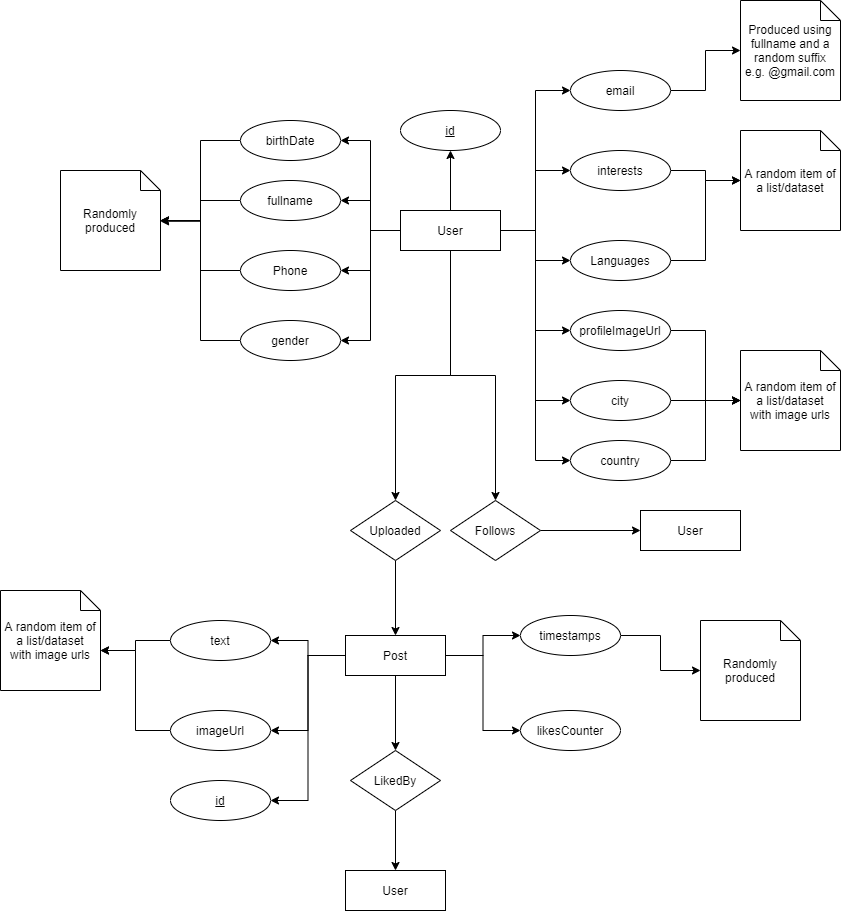

The diagram above was exported from draw.io. Its source (the exported page's mxGraphModel, read from the mxfile embedded in the PNG):
<mxGraphModel dx="1689" dy="450" grid="1" gridSize="10" guides="1" tooltips="1" connect="1" arrows="1" fold="1" page="1" pageScale="1" pageWidth="827" pageHeight="1169" math="0" shadow="0">
  <root>
    <mxCell id="0" />
    <mxCell id="1" parent="0" />
    <mxCell id="C5nNnbLH77BsYAw6zstF-22" style="edgeStyle=orthogonalEdgeStyle;rounded=0;orthogonalLoop=1;jettySize=auto;html=1;" parent="1" source="9Yy2BgaJf3J_vH2UL1ih-3" target="C5nNnbLH77BsYAw6zstF-14" edge="1">
      <mxGeometry relative="1" as="geometry" />
    </mxCell>
    <mxCell id="9Yy2BgaJf3J_vH2UL1ih-3" value="fullname" style="ellipse;whiteSpace=wrap;html=1;align=center;" parent="1" vertex="1">
      <mxGeometry x="90" y="210" width="100" height="40" as="geometry" />
    </mxCell>
    <mxCell id="C5nNnbLH77BsYAw6zstF-30" style="edgeStyle=orthogonalEdgeStyle;rounded=0;orthogonalLoop=1;jettySize=auto;html=1;entryX=1;entryY=0.5;entryDx=0;entryDy=0;entryPerimeter=0;" parent="1" source="9Yy2BgaJf3J_vH2UL1ih-4" target="C5nNnbLH77BsYAw6zstF-14" edge="1">
      <mxGeometry relative="1" as="geometry" />
    </mxCell>
    <mxCell id="9Yy2BgaJf3J_vH2UL1ih-4" value="birthDate" style="ellipse;whiteSpace=wrap;html=1;align=center;" parent="1" vertex="1">
      <mxGeometry x="90" y="150" width="100" height="40" as="geometry" />
    </mxCell>
    <mxCell id="C5nNnbLH77BsYAw6zstF-53" style="edgeStyle=orthogonalEdgeStyle;rounded=0;orthogonalLoop=1;jettySize=auto;html=1;entryX=1;entryY=0.5;entryDx=0;entryDy=0;" parent="1" source="9Yy2BgaJf3J_vH2UL1ih-14" target="9Yy2BgaJf3J_vH2UL1ih-16" edge="1">
      <mxGeometry relative="1" as="geometry" />
    </mxCell>
    <mxCell id="C5nNnbLH77BsYAw6zstF-55" style="edgeStyle=orthogonalEdgeStyle;rounded=0;orthogonalLoop=1;jettySize=auto;html=1;entryX=1;entryY=0.5;entryDx=0;entryDy=0;" parent="1" source="9Yy2BgaJf3J_vH2UL1ih-14" target="9Yy2BgaJf3J_vH2UL1ih-17" edge="1">
      <mxGeometry relative="1" as="geometry" />
    </mxCell>
    <mxCell id="C5nNnbLH77BsYAw6zstF-58" style="edgeStyle=orthogonalEdgeStyle;rounded=0;orthogonalLoop=1;jettySize=auto;html=1;entryX=0;entryY=0.5;entryDx=0;entryDy=0;" parent="1" source="9Yy2BgaJf3J_vH2UL1ih-14" target="9Yy2BgaJf3J_vH2UL1ih-38" edge="1">
      <mxGeometry relative="1" as="geometry" />
    </mxCell>
    <mxCell id="C5nNnbLH77BsYAw6zstF-60" style="edgeStyle=orthogonalEdgeStyle;rounded=0;orthogonalLoop=1;jettySize=auto;html=1;entryX=0;entryY=0.5;entryDx=0;entryDy=0;" parent="1" source="9Yy2BgaJf3J_vH2UL1ih-14" target="9Yy2BgaJf3J_vH2UL1ih-30" edge="1">
      <mxGeometry relative="1" as="geometry" />
    </mxCell>
    <mxCell id="C5nNnbLH77BsYAw6zstF-63" style="edgeStyle=orthogonalEdgeStyle;rounded=0;orthogonalLoop=1;jettySize=auto;html=1;entryX=1;entryY=0.5;entryDx=0;entryDy=0;" parent="1" source="9Yy2BgaJf3J_vH2UL1ih-14" target="9Yy2BgaJf3J_vH2UL1ih-15" edge="1">
      <mxGeometry relative="1" as="geometry" />
    </mxCell>
    <mxCell id="C5nNnbLH77BsYAw6zstF-65" style="edgeStyle=orthogonalEdgeStyle;rounded=0;orthogonalLoop=1;jettySize=auto;html=1;entryX=0.5;entryY=0;entryDx=0;entryDy=0;" parent="1" source="9Yy2BgaJf3J_vH2UL1ih-14" target="C5nNnbLH77BsYAw6zstF-64" edge="1">
      <mxGeometry relative="1" as="geometry" />
    </mxCell>
    <mxCell id="9Yy2BgaJf3J_vH2UL1ih-14" value="Post" style="whiteSpace=wrap;html=1;align=center;" parent="1" vertex="1">
      <mxGeometry x="195" y="665" width="100" height="40" as="geometry" />
    </mxCell>
    <mxCell id="9Yy2BgaJf3J_vH2UL1ih-15" value="id" style="ellipse;whiteSpace=wrap;html=1;align=center;fontStyle=4;" parent="1" vertex="1">
      <mxGeometry x="20" y="810" width="100" height="40" as="geometry" />
    </mxCell>
    <mxCell id="C5nNnbLH77BsYAw6zstF-54" style="edgeStyle=orthogonalEdgeStyle;rounded=0;orthogonalLoop=1;jettySize=auto;html=1;entryX=0;entryY=0;entryDx=100;entryDy=60;entryPerimeter=0;" parent="1" source="9Yy2BgaJf3J_vH2UL1ih-16" target="C5nNnbLH77BsYAw6zstF-52" edge="1">
      <mxGeometry relative="1" as="geometry" />
    </mxCell>
    <mxCell id="9Yy2BgaJf3J_vH2UL1ih-16" value="text" style="ellipse;whiteSpace=wrap;html=1;align=center;" parent="1" vertex="1">
      <mxGeometry x="20" y="650" width="100" height="40" as="geometry" />
    </mxCell>
    <mxCell id="C5nNnbLH77BsYAw6zstF-56" style="edgeStyle=orthogonalEdgeStyle;rounded=0;orthogonalLoop=1;jettySize=auto;html=1;entryX=0;entryY=0;entryDx=100;entryDy=60;entryPerimeter=0;" parent="1" source="9Yy2BgaJf3J_vH2UL1ih-17" target="C5nNnbLH77BsYAw6zstF-52" edge="1">
      <mxGeometry relative="1" as="geometry" />
    </mxCell>
    <mxCell id="9Yy2BgaJf3J_vH2UL1ih-17" value="imageUrl" style="ellipse;whiteSpace=wrap;html=1;align=center;" parent="1" vertex="1">
      <mxGeometry x="20" y="740" width="100" height="40" as="geometry" />
    </mxCell>
    <mxCell id="C5nNnbLH77BsYAw6zstF-48" style="edgeStyle=orthogonalEdgeStyle;rounded=0;orthogonalLoop=1;jettySize=auto;html=1;entryX=0;entryY=0.5;entryDx=0;entryDy=0;" parent="1" source="9Yy2BgaJf3J_vH2UL1ih-20" target="9Yy2BgaJf3J_vH2UL1ih-33" edge="1">
      <mxGeometry relative="1" as="geometry" />
    </mxCell>
    <mxCell id="9Yy2BgaJf3J_vH2UL1ih-20" value="Follows" style="shape=rhombus;perimeter=rhombusPerimeter;whiteSpace=wrap;html=1;align=center;" parent="1" vertex="1">
      <mxGeometry x="300" y="530" width="90" height="60" as="geometry" />
    </mxCell>
    <mxCell id="9Yy2BgaJf3J_vH2UL1ih-30" value="likesCounter" style="ellipse;whiteSpace=wrap;html=1;align=center;" parent="1" vertex="1">
      <mxGeometry x="370" y="740" width="100" height="40" as="geometry" />
    </mxCell>
    <mxCell id="C5nNnbLH77BsYAw6zstF-3" style="edgeStyle=orthogonalEdgeStyle;rounded=0;orthogonalLoop=1;jettySize=auto;html=1;entryX=1;entryY=0.5;entryDx=0;entryDy=0;" parent="1" source="9Yy2BgaJf3J_vH2UL1ih-32" target="9Yy2BgaJf3J_vH2UL1ih-3" edge="1">
      <mxGeometry relative="1" as="geometry" />
    </mxCell>
    <mxCell id="C5nNnbLH77BsYAw6zstF-21" style="edgeStyle=orthogonalEdgeStyle;rounded=0;orthogonalLoop=1;jettySize=auto;html=1;entryX=1;entryY=0.5;entryDx=0;entryDy=0;" parent="1" source="9Yy2BgaJf3J_vH2UL1ih-32" target="C5nNnbLH77BsYAw6zstF-20" edge="1">
      <mxGeometry relative="1" as="geometry" />
    </mxCell>
    <mxCell id="C5nNnbLH77BsYAw6zstF-29" style="edgeStyle=orthogonalEdgeStyle;rounded=0;orthogonalLoop=1;jettySize=auto;html=1;entryX=1;entryY=0.5;entryDx=0;entryDy=0;" parent="1" source="9Yy2BgaJf3J_vH2UL1ih-32" target="9Yy2BgaJf3J_vH2UL1ih-4" edge="1">
      <mxGeometry relative="1" as="geometry" />
    </mxCell>
    <mxCell id="C5nNnbLH77BsYAw6zstF-31" style="edgeStyle=orthogonalEdgeStyle;rounded=0;orthogonalLoop=1;jettySize=auto;html=1;entryX=0;entryY=0.5;entryDx=0;entryDy=0;" parent="1" source="9Yy2BgaJf3J_vH2UL1ih-32" target="C5nNnbLH77BsYAw6zstF-16" edge="1">
      <mxGeometry relative="1" as="geometry" />
    </mxCell>
    <mxCell id="C5nNnbLH77BsYAw6zstF-35" style="edgeStyle=orthogonalEdgeStyle;rounded=0;orthogonalLoop=1;jettySize=auto;html=1;entryX=0;entryY=0.5;entryDx=0;entryDy=0;" parent="1" source="9Yy2BgaJf3J_vH2UL1ih-32" target="9Yy2BgaJf3J_vH2UL1ih-43" edge="1">
      <mxGeometry relative="1" as="geometry" />
    </mxCell>
    <mxCell id="C5nNnbLH77BsYAw6zstF-38" style="edgeStyle=orthogonalEdgeStyle;rounded=0;orthogonalLoop=1;jettySize=auto;html=1;entryX=0;entryY=0.5;entryDx=0;entryDy=0;" parent="1" source="9Yy2BgaJf3J_vH2UL1ih-32" target="9Yy2BgaJf3J_vH2UL1ih-45" edge="1">
      <mxGeometry relative="1" as="geometry" />
    </mxCell>
    <mxCell id="C5nNnbLH77BsYAw6zstF-40" style="edgeStyle=orthogonalEdgeStyle;rounded=0;orthogonalLoop=1;jettySize=auto;html=1;entryX=0;entryY=0.5;entryDx=0;entryDy=0;" parent="1" source="9Yy2BgaJf3J_vH2UL1ih-32" target="C5nNnbLH77BsYAw6zstF-19" edge="1">
      <mxGeometry relative="1" as="geometry" />
    </mxCell>
    <mxCell id="C5nNnbLH77BsYAw6zstF-44" style="edgeStyle=orthogonalEdgeStyle;rounded=0;orthogonalLoop=1;jettySize=auto;html=1;entryX=1;entryY=0.5;entryDx=0;entryDy=0;" parent="1" source="9Yy2BgaJf3J_vH2UL1ih-32" target="C5nNnbLH77BsYAw6zstF-17" edge="1">
      <mxGeometry relative="1" as="geometry" />
    </mxCell>
    <mxCell id="C5nNnbLH77BsYAw6zstF-47" style="edgeStyle=orthogonalEdgeStyle;rounded=0;orthogonalLoop=1;jettySize=auto;html=1;" parent="1" source="9Yy2BgaJf3J_vH2UL1ih-32" target="9Yy2BgaJf3J_vH2UL1ih-20" edge="1">
      <mxGeometry relative="1" as="geometry" />
    </mxCell>
    <mxCell id="C5nNnbLH77BsYAw6zstF-50" style="edgeStyle=orthogonalEdgeStyle;rounded=0;orthogonalLoop=1;jettySize=auto;html=1;entryX=0.5;entryY=0;entryDx=0;entryDy=0;" parent="1" source="9Yy2BgaJf3J_vH2UL1ih-32" target="C5nNnbLH77BsYAw6zstF-49" edge="1">
      <mxGeometry relative="1" as="geometry" />
    </mxCell>
    <mxCell id="C5nNnbLH77BsYAw6zstF-62" style="edgeStyle=orthogonalEdgeStyle;rounded=0;orthogonalLoop=1;jettySize=auto;html=1;entryX=0.5;entryY=1;entryDx=0;entryDy=0;" parent="1" source="9Yy2BgaJf3J_vH2UL1ih-32" target="C5nNnbLH77BsYAw6zstF-61" edge="1">
      <mxGeometry relative="1" as="geometry" />
    </mxCell>
    <mxCell id="FNGVfYlUfQmU_ipJqGu6-7" style="edgeStyle=orthogonalEdgeStyle;rounded=0;orthogonalLoop=1;jettySize=auto;html=1;entryX=0;entryY=0.5;entryDx=0;entryDy=0;" edge="1" parent="1" source="9Yy2BgaJf3J_vH2UL1ih-32" target="FNGVfYlUfQmU_ipJqGu6-1">
      <mxGeometry relative="1" as="geometry" />
    </mxCell>
    <mxCell id="FNGVfYlUfQmU_ipJqGu6-8" style="edgeStyle=orthogonalEdgeStyle;rounded=0;orthogonalLoop=1;jettySize=auto;html=1;entryX=0;entryY=0.5;entryDx=0;entryDy=0;" edge="1" parent="1" source="9Yy2BgaJf3J_vH2UL1ih-32" target="FNGVfYlUfQmU_ipJqGu6-2">
      <mxGeometry relative="1" as="geometry" />
    </mxCell>
    <mxCell id="9Yy2BgaJf3J_vH2UL1ih-32" value="User" style="whiteSpace=wrap;html=1;align=center;" parent="1" vertex="1">
      <mxGeometry x="250" y="240" width="100" height="40" as="geometry" />
    </mxCell>
    <mxCell id="9Yy2BgaJf3J_vH2UL1ih-33" value="User" style="whiteSpace=wrap;html=1;align=center;" parent="1" vertex="1">
      <mxGeometry x="490" y="540" width="100" height="40" as="geometry" />
    </mxCell>
    <mxCell id="C5nNnbLH77BsYAw6zstF-59" style="edgeStyle=orthogonalEdgeStyle;rounded=0;orthogonalLoop=1;jettySize=auto;html=1;entryX=0;entryY=0.5;entryDx=0;entryDy=0;entryPerimeter=0;" parent="1" source="9Yy2BgaJf3J_vH2UL1ih-38" target="C5nNnbLH77BsYAw6zstF-57" edge="1">
      <mxGeometry relative="1" as="geometry" />
    </mxCell>
    <mxCell id="9Yy2BgaJf3J_vH2UL1ih-38" value="timestamps" style="ellipse;whiteSpace=wrap;html=1;align=center;" parent="1" vertex="1">
      <mxGeometry x="370" y="645" width="100" height="40" as="geometry" />
    </mxCell>
    <mxCell id="C5nNnbLH77BsYAw6zstF-37" style="edgeStyle=orthogonalEdgeStyle;rounded=0;orthogonalLoop=1;jettySize=auto;html=1;" parent="1" source="9Yy2BgaJf3J_vH2UL1ih-43" target="C5nNnbLH77BsYAw6zstF-36" edge="1">
      <mxGeometry relative="1" as="geometry" />
    </mxCell>
    <mxCell id="9Yy2BgaJf3J_vH2UL1ih-43" value="interests" style="ellipse;whiteSpace=wrap;html=1;align=center;" parent="1" vertex="1">
      <mxGeometry x="420" y="180" width="100" height="40" as="geometry" />
    </mxCell>
    <mxCell id="C5nNnbLH77BsYAw6zstF-39" style="edgeStyle=orthogonalEdgeStyle;rounded=0;orthogonalLoop=1;jettySize=auto;html=1;entryX=0;entryY=0.5;entryDx=0;entryDy=0;entryPerimeter=0;" parent="1" source="9Yy2BgaJf3J_vH2UL1ih-45" target="C5nNnbLH77BsYAw6zstF-36" edge="1">
      <mxGeometry relative="1" as="geometry" />
    </mxCell>
    <mxCell id="9Yy2BgaJf3J_vH2UL1ih-45" value="Languages" style="ellipse;whiteSpace=wrap;html=1;align=center;" parent="1" vertex="1">
      <mxGeometry x="420" y="270" width="100" height="40" as="geometry" />
    </mxCell>
    <mxCell id="C5nNnbLH77BsYAw6zstF-14" value="Randomly produced" style="shape=note;size=20;whiteSpace=wrap;html=1;" parent="1" vertex="1">
      <mxGeometry x="-90" y="200" width="100" height="100" as="geometry" />
    </mxCell>
    <mxCell id="C5nNnbLH77BsYAw6zstF-34" style="edgeStyle=orthogonalEdgeStyle;rounded=0;orthogonalLoop=1;jettySize=auto;html=1;entryX=0;entryY=0.5;entryDx=0;entryDy=0;entryPerimeter=0;" parent="1" source="C5nNnbLH77BsYAw6zstF-16" target="C5nNnbLH77BsYAw6zstF-32" edge="1">
      <mxGeometry relative="1" as="geometry" />
    </mxCell>
    <mxCell id="C5nNnbLH77BsYAw6zstF-16" value="email" style="ellipse;whiteSpace=wrap;html=1;align=center;" parent="1" vertex="1">
      <mxGeometry x="420" y="100" width="100" height="40" as="geometry" />
    </mxCell>
    <mxCell id="C5nNnbLH77BsYAw6zstF-24" style="edgeStyle=orthogonalEdgeStyle;rounded=0;orthogonalLoop=1;jettySize=auto;html=1;" parent="1" source="C5nNnbLH77BsYAw6zstF-17" edge="1">
      <mxGeometry relative="1" as="geometry">
        <mxPoint x="10" y="250" as="targetPoint" />
        <Array as="points">
          <mxPoint x="50" y="300" />
          <mxPoint x="50" y="250" />
        </Array>
      </mxGeometry>
    </mxCell>
    <mxCell id="C5nNnbLH77BsYAw6zstF-17" value="Phone" style="ellipse;whiteSpace=wrap;html=1;align=center;" parent="1" vertex="1">
      <mxGeometry x="90" y="280" width="100" height="40" as="geometry" />
    </mxCell>
    <mxCell id="C5nNnbLH77BsYAw6zstF-43" style="edgeStyle=orthogonalEdgeStyle;rounded=0;orthogonalLoop=1;jettySize=auto;html=1;entryX=0;entryY=0.5;entryDx=0;entryDy=0;entryPerimeter=0;" parent="1" source="C5nNnbLH77BsYAw6zstF-19" target="C5nNnbLH77BsYAw6zstF-42" edge="1">
      <mxGeometry relative="1" as="geometry" />
    </mxCell>
    <mxCell id="C5nNnbLH77BsYAw6zstF-19" value="profileImageUrl" style="ellipse;whiteSpace=wrap;html=1;align=center;" parent="1" vertex="1">
      <mxGeometry x="420" y="340" width="100" height="40" as="geometry" />
    </mxCell>
    <mxCell id="C5nNnbLH77BsYAw6zstF-27" style="edgeStyle=orthogonalEdgeStyle;rounded=0;orthogonalLoop=1;jettySize=auto;html=1;entryX=1;entryY=0.508;entryDx=0;entryDy=0;entryPerimeter=0;" parent="1" source="C5nNnbLH77BsYAw6zstF-20" target="C5nNnbLH77BsYAw6zstF-14" edge="1">
      <mxGeometry relative="1" as="geometry" />
    </mxCell>
    <mxCell id="C5nNnbLH77BsYAw6zstF-20" value="gender" style="ellipse;whiteSpace=wrap;html=1;align=center;" parent="1" vertex="1">
      <mxGeometry x="90" y="350" width="100" height="40" as="geometry" />
    </mxCell>
    <mxCell id="C5nNnbLH77BsYAw6zstF-32" value="Produced using fullname and a random suffix&lt;br&gt;e.g. @gmail.com" style="shape=note;size=20;whiteSpace=wrap;html=1;" parent="1" vertex="1">
      <mxGeometry x="590" y="30" width="100" height="100" as="geometry" />
    </mxCell>
    <mxCell id="C5nNnbLH77BsYAw6zstF-36" value="A random item of a list/dataset" style="shape=note;size=20;whiteSpace=wrap;html=1;" parent="1" vertex="1">
      <mxGeometry x="590" y="160" width="100" height="100" as="geometry" />
    </mxCell>
    <mxCell id="C5nNnbLH77BsYAw6zstF-42" value="A random item of a list/dataset&lt;br&gt;with image urls" style="shape=note;size=20;whiteSpace=wrap;html=1;" parent="1" vertex="1">
      <mxGeometry x="590" y="380" width="100" height="100" as="geometry" />
    </mxCell>
    <mxCell id="C5nNnbLH77BsYAw6zstF-51" style="edgeStyle=orthogonalEdgeStyle;rounded=0;orthogonalLoop=1;jettySize=auto;html=1;" parent="1" source="C5nNnbLH77BsYAw6zstF-49" target="9Yy2BgaJf3J_vH2UL1ih-14" edge="1">
      <mxGeometry relative="1" as="geometry" />
    </mxCell>
    <mxCell id="C5nNnbLH77BsYAw6zstF-49" value="Uploaded" style="shape=rhombus;perimeter=rhombusPerimeter;whiteSpace=wrap;html=1;align=center;" parent="1" vertex="1">
      <mxGeometry x="200" y="530" width="90" height="60" as="geometry" />
    </mxCell>
    <mxCell id="C5nNnbLH77BsYAw6zstF-52" value="A random item of a list/dataset&lt;br&gt;with image urls" style="shape=note;size=20;whiteSpace=wrap;html=1;" parent="1" vertex="1">
      <mxGeometry x="-150" y="620" width="100" height="100" as="geometry" />
    </mxCell>
    <mxCell id="C5nNnbLH77BsYAw6zstF-57" value="Randomly produced" style="shape=note;size=20;whiteSpace=wrap;html=1;" parent="1" vertex="1">
      <mxGeometry x="550" y="650" width="100" height="100" as="geometry" />
    </mxCell>
    <mxCell id="C5nNnbLH77BsYAw6zstF-61" value="id" style="ellipse;whiteSpace=wrap;html=1;align=center;fontStyle=4" parent="1" vertex="1">
      <mxGeometry x="250" y="140" width="100" height="40" as="geometry" />
    </mxCell>
    <mxCell id="C5nNnbLH77BsYAw6zstF-67" style="edgeStyle=orthogonalEdgeStyle;rounded=0;orthogonalLoop=1;jettySize=auto;html=1;" parent="1" source="C5nNnbLH77BsYAw6zstF-64" target="C5nNnbLH77BsYAw6zstF-66" edge="1">
      <mxGeometry relative="1" as="geometry" />
    </mxCell>
    <mxCell id="C5nNnbLH77BsYAw6zstF-64" value="LikedBy" style="shape=rhombus;perimeter=rhombusPerimeter;whiteSpace=wrap;html=1;align=center;" parent="1" vertex="1">
      <mxGeometry x="200" y="780" width="90" height="60" as="geometry" />
    </mxCell>
    <mxCell id="C5nNnbLH77BsYAw6zstF-66" value="User" style="whiteSpace=wrap;html=1;align=center;" parent="1" vertex="1">
      <mxGeometry x="195" y="900" width="100" height="40" as="geometry" />
    </mxCell>
    <mxCell id="FNGVfYlUfQmU_ipJqGu6-4" style="edgeStyle=orthogonalEdgeStyle;rounded=0;orthogonalLoop=1;jettySize=auto;html=1;entryX=0;entryY=0.5;entryDx=0;entryDy=0;entryPerimeter=0;" edge="1" parent="1" source="FNGVfYlUfQmU_ipJqGu6-1" target="C5nNnbLH77BsYAw6zstF-42">
      <mxGeometry relative="1" as="geometry" />
    </mxCell>
    <mxCell id="FNGVfYlUfQmU_ipJqGu6-1" value="city" style="ellipse;whiteSpace=wrap;html=1;align=center;" vertex="1" parent="1">
      <mxGeometry x="420" y="410" width="100" height="40" as="geometry" />
    </mxCell>
    <mxCell id="FNGVfYlUfQmU_ipJqGu6-6" style="edgeStyle=orthogonalEdgeStyle;rounded=0;orthogonalLoop=1;jettySize=auto;html=1;entryX=0;entryY=0.5;entryDx=0;entryDy=0;entryPerimeter=0;" edge="1" parent="1" source="FNGVfYlUfQmU_ipJqGu6-2" target="C5nNnbLH77BsYAw6zstF-42">
      <mxGeometry relative="1" as="geometry" />
    </mxCell>
    <mxCell id="FNGVfYlUfQmU_ipJqGu6-2" value="country" style="ellipse;whiteSpace=wrap;html=1;align=center;" vertex="1" parent="1">
      <mxGeometry x="420" y="470" width="100" height="40" as="geometry" />
    </mxCell>
  </root>
</mxGraphModel>